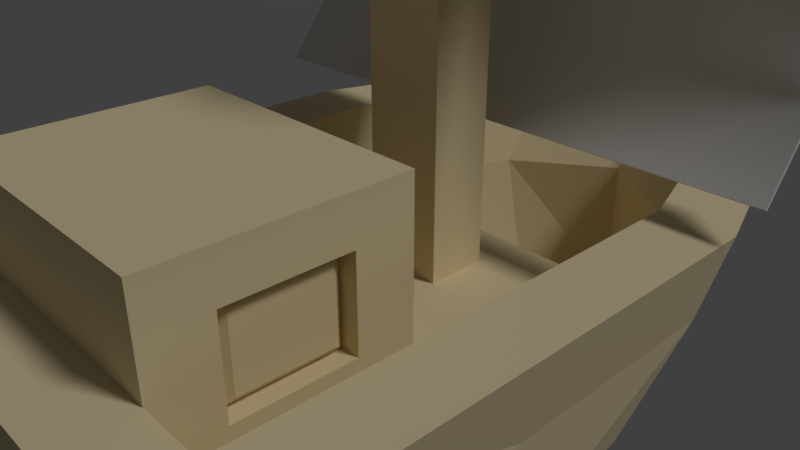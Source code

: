 # Source: ship.blend  (saved by Blender 2.79.0; exported with 4.5.12 LTS)
import bpy
from mathutils import Matrix  # noqa: F401  (used for matrix-valued properties, if any)

bpy.ops.wm.read_factory_settings(use_empty=True)
scene = bpy.context.scene
scene.name = 'Scene'

# ---- collections
col_collection_1 = bpy.data.collections.new('Collection 1'); scene.collection.children.link(col_collection_1)

# ---- materials (node trees are filled in below, after node groups)
mat_ho = bpy.data.materials.new('ho')
mat_ho.alpha_threshold = 0.0
mat_ho.use_transparent_shadow = False
mat_ho.roughness = 0.5
mat_ship_base = bpy.data.materials.new('ship_base')
mat_ship_base.alpha_threshold = 0.0
mat_ship_base.use_transparent_shadow = False
mat_ship_base.diffuse_color = (0.8, 0.6785, 0.4255, 1.0)
mat_ship_base.roughness = 0.5
mat_ship_base.line_color = (0.0, 0.0, 0.0, 1.0)

# ---- node groups
ng_auto_smooth = bpy.data.node_groups.new('Auto Smooth', 'GeometryNodeTree')
_s = ng_auto_smooth.interface.new_socket(name='Geometry', in_out='OUTPUT', socket_type='NodeSocketGeometry')
_s = ng_auto_smooth.interface.new_socket(name='Geometry', in_out='INPUT', socket_type='NodeSocketGeometry')
_s = ng_auto_smooth.interface.new_socket(name='Angle', in_out='INPUT', socket_type='NodeSocketFloat')
_s.subtype = 'ANGLE'
_s.min_value = 0.0
_s.max_value = 3.142
ng_auto_smooth.is_modifier = True
_N = ng_auto_smooth.nodes; _L = ng_auto_smooth.links
n0 = _N.new('NodeGroupOutput'); n0.name = 'Group Output'; n0.location = (480, -100)
n1 = _N.new('NodeGroupInput'); n1.name = 'Group Input'; n1.location = (-420, -300)
n2 = _N.new('NodeGroupInput'); n2.name = 'Group Input.001'; n2.location = (-60, -100)
n3 = _N.new('GeometryNodeSetShadeSmooth'); n3.name = 'Set Shade Smooth'; n3.location = (120, -100)
n3.domain = 'EDGE'
n4 = _N.new('GeometryNodeSetShadeSmooth'); n4.name = 'Set Shade Smooth.001'; n4.location = (300, -100)
n5 = _N.new('GeometryNodeInputMeshEdgeAngle'); n5.name = 'Edge Angle'; n5.location = (-420, -220)
n6 = _N.new('GeometryNodeInputEdgeSmooth'); n6.name = 'Is Edge Smooth'; n6.location = (-60, -160)
n7 = _N.new('GeometryNodeInputShadeSmooth'); n7.name = 'Is Face Smooth'; n7.location = (-240, -340)
n8 = _N.new('FunctionNodeBooleanMath'); n8.name = 'Boolean Math'; n8.location = (-60, -220)
n9 = _N.new('FunctionNodeCompare'); n9.name = 'Compare'; n9.location = (-240, -180)
n9.operation = 'LESS_EQUAL'
_L.new(n5.outputs[0], n9.inputs[0])
_L.new(n4.outputs[0], n0.inputs[0])
_L.new(n1.outputs[1], n9.inputs[1])
_L.new(n9.outputs[0], n8.inputs[0])
_L.new(n7.outputs[0], n8.inputs[1])
_L.new(n2.outputs[0], n3.inputs[0])
_L.new(n6.outputs[0], n3.inputs[1])
_L.new(n3.outputs[0], n4.inputs[0])
_L.new(n8.outputs[0], n3.inputs[2])
n0.is_active_output = True

# ---- material node trees

# ---- world
world_world = bpy.data.worlds.new('World'); scene.world = world_world
world_world.color = (0.05088, 0.05088, 0.05088)
world_world.use_sun_shadow = False
world_world.sun_shadow_jitter_overblur = 0.0
world_world.cycles.sampling_method = 'MANUAL'

# ---- cameras
cam_camera = bpy.data.cameras.new('Camera')
cam_camera.clip_end = 100.0
cam_camera.lens = 35.0
cam_camera.sensor_width = 32.0
cam_camera.sensor_height = 18.0
cam_camera.ortho_scale = 7.314
cam_camera.dof.focus_distance = 0.0
cam_camera.dof.aperture_fstop = 128.0

# ---- lights
light_lamp = bpy.data.lights.new('Lamp', 'SUN')
light_lamp.transmission_factor = 0.0
light_lamp.cutoff_distance = 30.0
light_lamp.angle = 0.1993
light_lamp.energy = 1.0
light_lamp.shadow_buffer_clip_start = 1.001
light_lamp.shadow_soft_size = 0.1
light_lamp.shadow_cascade_max_distance = 1000.0

# ---- meshes
me_plane = bpy.data.meshes.new('Plane')
me_plane.from_pydata([(-1.0, -1.0, 0.0), (1.0, -1.0, 0.0), (-1.0, -0.9083, -0.1136), (1.0, -0.9083, -0.1136), (-1.0, -0.7285, -0.3691), (1.0, -0.7285, -0.3691), (-1.0, -0.6243, -0.7572), (1.0, -0.6243, -0.7572), (-1.0, -0.719, -1.391), (1.0, -0.719, -1.391), (-1.0, -0.9105, -1.647), (1.0, -0.9105, -1.647)], [], [(0, 1, 3, 2), (2, 3, 5, 4), (4, 5, 7, 6), (6, 7, 9, 8), (8, 9, 11, 10)])
me_plane.polygons.foreach_set('use_smooth', [True] * 5)
_uv = me_plane.uv_layers.new(name='UVMap')
_uv.uv.foreach_set('vector', [1.002, 0.9083, 0.001972, 0.9124, 0.001672, 0.8394, 1.001, 0.8353, 1.001, 0.8353, 0.001672, 0.8394, 0.001029, 0.6832, 1.001, 0.6791, 1.001, 0.6791, 0.001029, 0.6832, 0.000203, 0.4823, 1.0, 0.4782, 1.0, 0.4782, 0.000203, 0.4823, -0.001116, 0.1618, 0.9987, 0.1577, 0.9987, 0.1577, -0.001116, 0.1618, -0.001773, 0.002156, 0.998, -0.001958])
me_plane.materials.append(mat_ho)
me_plane.use_remesh_preserve_volume = False
me_plane.use_remesh_preserve_attributes = False
me_plane.use_mirror_vertex_groups = False
me_plane.update()
me_cube = bpy.data.meshes.new('Cube')
me_cube.from_pydata([(3.383, 2.236, -0.4126), (3.374, -1.005, -0.4266), (2.697, -1.0, -0.4344), (2.697, 2.212, -0.4344), (3.678, 2.309, 0.8069), (3.678, -1.0, 0.8069), (2.697, -1.0, 0.8069), (2.697, 2.309, 0.8069), (2.476, 4.631, -0.4069), (1.97, 3.617, -0.4344), (2.743, 5.167, 0.8069), (1.97, 4.562, 0.8069), (1.836, 5.744, -0.4154), (1.518, 4.58, -0.4344), (2.057, 6.346, 0.8069), (1.518, 5.526, 0.8069), (0.0, 6.922, -0.4256), (0.0, 5.67, -0.4344), (0.0, 7.572, 0.8069), (0.0, 6.615, 0.8069), (3.308, -5.027, -0.4344), (2.326, -5.027, -0.4344), (3.308, -5.027, 0.8069), (2.326, -5.027, 0.8069), (3.622, -4.096, -0.4344), (2.697, -4.096, -0.4344), (2.697, -4.096, 0.8069), (3.678, -4.096, 0.8069), (0.0, -5.027, -0.4344), (0.0, -5.027, 0.8069), (0.0, -4.096, -0.4344), (0.0, -4.096, 0.8069), (2.631, 2.139, -2.661), (3.071, -1.032, -2.69), (2.234, 2.212, -2.665), (2.697, -1.0, -2.665), (1.744, 3.593, -2.65), (1.507, 3.617, -2.665), (1.145, 4.648, -2.668), (1.055, 4.58, -2.665), (0.0, 5.795, -2.681), (0.0, 5.67, -2.665), (3.308, -5.027, -2.665), (2.326, -5.027, -2.665), (3.363, -4.12, -2.696), (2.697, -4.096, -2.665), (0.0, -5.027, -2.665), (0.0, -4.096, -2.665), (2.258, 2.017, -3.355), (2.682, -1.067, -3.354), (1.805, 2.795, -3.346), (1.131, 3.805, -3.323), (0.0, 4.907, -3.294), (0.0, -1.216, -2.665), (3.308, -5.027, -3.244), (2.326, -5.027, -3.244), (3.334, -4.326, -3.271), (0.0, -4.096, -2.665), (0.0, -5.027, -3.244), (0.0, 5.67, -2.665), (0.0, 2.212, -2.665), (0.0, 3.747, -2.665), (0.0, -4.302, -3.269), (0.0, -1.247, -3.281), (0.0, 1.019, -3.288), (0.0, 2.963, -3.291), (0.0, -1.0, -0.4344), (0.0, 2.212, -0.4344), (0.0, -4.096, -0.4344), (1.848, -1.0, -0.4344), (1.848, -4.096, -0.4344), (1.848, 2.212, -0.4344), (0.0, -4.096, 2.038), (0.0, -1.0, 2.038), (1.848, -4.096, 2.038), (1.848, -1.0, 2.038), (0.0, 0.592, -0.4344), (1.848, 0.592, -0.4344), (0.0, 1.485, -0.4344), (1.848, 1.485, -0.4344), (0.5801, -4.096, -0.4344), (0.5801, -1.0, -0.4344), (0.5801, 2.212, -0.4344), (0.5801, -4.096, 2.038), (0.5801, -1.0, 2.038), (0.5801, 0.592, -0.4344), (0.5801, 1.485, -0.4344), (0.0, 0.592, 8.898), (0.0, 1.485, 8.898), (0.5801, 0.592, 8.898), (0.5801, 1.485, 8.898), (0.5801, 1.485, 5.391), (0.5801, 0.592, 5.391), (0.0, 0.592, 5.391), (0.0, 1.485, 5.391), (0.5801, 1.485, 5.751), (0.5801, 0.592, 5.751), (0.0, 1.485, 5.751), (0.0, 0.592, 5.751), (4.059, 1.485, 5.391), (4.059, 0.592, 5.391), (4.059, 1.485, 5.751), (4.059, 0.592, 5.751), (0.5801, 1.485, 7.749), (0.5801, 0.592, 7.749), (0.0, 1.485, 7.749), (0.0, 0.592, 7.749), (0.5801, 1.485, 8.111), (0.5801, 0.592, 8.111), (0.0, 1.485, 8.111), (0.0, 0.592, 8.111), (3.589, 1.485, 7.749), (3.589, 0.592, 7.749), (3.589, 1.485, 8.111), (3.589, 0.592, 8.111), (1.848, -2.548, -0.4344), (1.848, -2.548, 2.038), (1.848, -1.0, 0.8016), (1.848, -4.096, 0.8016), (1.708, -2.548, 0.3234), (1.848, -3.322, -0.4344), (1.848, -3.322, 2.038), (1.848, -1.0, 1.42), (1.848, -4.096, 0.1836), (1.848, -1.774, -0.4344), (1.848, -1.774, 2.038), (1.848, -1.0, 0.1836), (1.848, -4.096, 1.42), (1.848, -2.548, 1.42), (1.848, -2.548, 0.1836), (1.848, -3.322, 0.8016), (1.848, -1.774, 0.8016), (1.848, -1.774, 0.1836), (1.848, -3.322, 0.1836), (1.848, -3.322, 1.42), (1.848, -1.774, 1.42), (1.581, -2.548, 0.1836), (1.581, -1.774, 0.8016), (1.581, -2.548, 1.42), (1.581, -3.322, 0.8016), (1.581, -1.774, 0.1836), (1.581, -3.322, 0.1836), (1.581, -3.322, 1.42), (1.581, -1.774, 1.42), (1.708, -2.548, 0.8016), (1.708, -1.949, 0.8016), (1.708, -2.548, 1.28), (1.708, -3.147, 0.8016), (1.708, -1.949, 0.3234), (1.708, -3.147, 0.3234), (1.708, -3.147, 1.28), (1.708, -1.949, 1.28), (1.214, -1.0, -0.4344), (1.214, -1.0, 2.038), (1.848, -1.0, 1.729), (0.0, -1.0, 0.8016), (0.29, -1.0, -0.4344), (0.29, -1.0, 2.038), (0.5801, -1.0, 0.8016), (1.848, -1.0, 0.4926), (1.848, -1.0, 1.111), (1.848, -1.0, -0.1254), (0.29, -1.0, 0.8016), (0.29, -1.693, -0.4344), (0.5801, -1.693, -0.4344), (0.0, -1.693, -0.4344), (0.0, -1.693, 0.8016), (0.5801, -1.693, 0.8016), (0.29, -1.693, 0.8016)], [(53, 47), (41, 61)], [(3, 9, 37, 34), (4, 7, 6, 5), (0, 4, 5, 1), (0, 1, 33, 32), (2, 6, 7, 3), (30, 25, 45, 57), (9, 11, 15, 13), (4, 0, 8, 10), (7, 4, 10, 11), (3, 7, 11, 9), (15, 14, 18, 19), (1, 24, 44, 33), (11, 10, 14, 15), (10, 8, 12, 14), (14, 12, 16, 18), (13, 15, 19, 17), (20, 21, 43, 42), (20, 22, 23, 21), (27, 26, 23, 22), (21, 23, 29, 28), (24, 27, 22, 20), (1, 5, 27, 24), (6, 2, 25, 26), (5, 6, 26, 27), (13, 17, 59, 39), (26, 25, 30, 31), (2, 3, 34, 35), (23, 26, 31, 29), (38, 36, 50, 51), (33, 44, 56, 49), (32, 33, 49, 48), (44, 42, 54, 56), (8, 0, 32, 36), (9, 13, 39, 37), (24, 20, 42, 44), (12, 8, 36, 38), (25, 2, 35, 45), (21, 28, 46, 43), (16, 12, 38, 40), (40, 38, 51, 52), (43, 46, 58, 55), (42, 43, 55, 54), (36, 32, 48, 50), (45, 35, 53, 57), (35, 34, 60, 53), (34, 37, 61, 60), (37, 39, 59, 61), (55, 58, 62, 56, 54), (56, 62, 63, 49), (49, 63, 64, 48), (48, 64, 65, 50), (50, 65, 52, 51), (135, 122, 154, 75, 125), (85, 76, 66, 156, 81), (3, 71, 79, 77, 69, 2), (2, 69, 124, 115, 120, 70, 25), (84, 157, 73, 72, 83), (162, 155, 73, 157), (80, 70, 123, 118, 127, 74, 83), (71, 3, 34, 60, 67, 82), (110, 108, 89, 87), (82, 67, 78, 86), (71, 82, 86, 79), (79, 86, 85, 77), (68, 80, 83, 72), (69, 152, 81, 158, 84, 153, 75, 154, 122, 160, 117, 159, 126, 161), (75, 153, 84, 83, 74, 121, 116, 125), (77, 85, 81, 152, 69), (90, 88, 87, 89), (108, 107, 90, 89), (107, 109, 88, 90), (86, 78, 94, 91), (85, 86, 91, 92), (76, 85, 92, 93), (91, 94, 97, 95), (91, 95, 101, 99), (93, 92, 96, 98), (100, 99, 101, 102), (92, 91, 99, 100), (95, 96, 102, 101), (96, 92, 100, 102), (95, 97, 105, 103), (96, 95, 103, 104), (98, 96, 104, 106), (103, 105, 109, 107), (103, 107, 113, 111), (106, 104, 108, 110), (112, 111, 113, 114), (104, 103, 111, 112), (107, 108, 114, 113), (108, 104, 112, 114), (134, 128, 116, 121), (130, 133, 141, 139), (132, 126, 159, 117, 131), (135, 128, 138, 143), (115, 124, 132, 129), (124, 69, 161, 126, 132), (123, 133, 130, 118), (70, 120, 133, 123), (120, 115, 129, 133), (127, 134, 121, 74), (118, 130, 134, 127), (133, 129, 136, 141), (128, 135, 125, 116), (134, 130, 139, 142), (131, 117, 160, 122, 135), (141, 136, 119, 149), (138, 142, 150, 146), (143, 138, 146, 151), (140, 137, 145, 148), (131, 135, 143, 137), (129, 132, 140, 136), (128, 134, 142, 138), (132, 131, 137, 140), (149, 119, 144, 147), (119, 148, 145, 144), (147, 144, 146, 150), (144, 145, 151, 146), (136, 140, 148, 119), (137, 143, 151, 145), (142, 139, 147, 150), (139, 141, 149, 147), (158, 162, 157, 84), (81, 156, 163, 164), (162, 158, 167, 168), (164, 163, 168, 167), (163, 165, 166, 168), (158, 81, 164, 167), (156, 66, 165, 163), (155, 162, 168, 166)])
me_cube.materials.append(mat_ship_base)
me_cube.use_remesh_preserve_volume = False
me_cube.use_remesh_preserve_attributes = False
me_cube.use_mirror_vertex_groups = False
me_cube.update()

# ---- objects
ob_plane = bpy.data.objects.new('Plane', me_plane)
ob_cube = bpy.data.objects.new('Cube', me_cube)
ob_lamp = bpy.data.objects.new('Lamp', light_lamp)
ob_camera = bpy.data.objects.new('Camera', cam_camera)

# ---- transforms, parenting, visibility, modifiers, constraints
ob_plane.location = (-0.05692, 5.841, 8.066)
ob_plane.scale = (4.098, 4.098, 4.098)
ob_plane.lineart.crease_threshold = 0.0
_m = ob_plane.modifiers.new('Solidify', 'SOLIDIFY')
_m.nonmanifold_thickness_mode = 'FIXED'
_m.nonmanifold_merge_threshold = 0.0003
_m = ob_plane.modifiers.new('Auto Smooth', 'NODES')
_m.node_group = ng_auto_smooth
_gi = [s.identifier for s in ng_auto_smooth.interface.items_tree if s.item_type == 'SOCKET' and s.in_out == 'INPUT']
_m[_gi[1]] = 0.5236  # Angle
ob_cube.location = (0.0, 0.0, 0.0)
ob_cube.lock_rotations_4d = False
ob_cube.empty_display_type = 'ARROWS'
ob_cube.lineart.crease_threshold = 0.0
_m = ob_cube.modifiers.new('Mirror', 'MIRROR')
_m.use_clip = True
ob_lamp.location = (4.076, 1.005, 5.904)
ob_lamp.rotation_euler = (0.6503, 0.05522, 1.866)
ob_lamp.lock_rotations_4d = False
ob_lamp.empty_display_type = 'ARROWS'
ob_lamp.color = (0.0, 0.0, 0.0, 0.0)
ob_lamp.lineart.crease_threshold = 0.0
ob_camera.location = (7.481, -6.508, 5.344)
ob_camera.rotation_euler = (1.109, 0.0, 0.8149)
ob_camera.lock_rotations_4d = False
ob_camera.empty_display_type = 'ARROWS'
ob_camera.color = (0.0, 0.0, 0.0, 0.0)
ob_camera.display_type = 'WIRE'
ob_camera.lineart.crease_threshold = 0.0

# ---- collection membership
col_collection_1.objects.link(ob_plane)
col_collection_1.objects.link(ob_cube)
col_collection_1.objects.link(ob_lamp)
col_collection_1.objects.link(ob_camera)

# ---- scene / render settings (as saved in the file)
scene.camera = ob_camera
scene.frame_start = 1; scene.frame_end = 250; scene.frame_set(1)
scene.render.engine = 'BLENDER_EEVEE_NEXT'
scene.render.resolution_percentage = 50
scene.render.dither_intensity = 0.0
scene.cycles.use_denoising = False
scene.cycles.samples = 128
scene.cycles.sampling_pattern = 'TABULATED_SOBOL'
scene.cycles.use_adaptive_sampling = False
scene.cycles.use_light_tree = False
scene.cycles.blur_glossy = 0.0
scene.cycles.sample_clamp_indirect = 0.0
scene.view_settings.view_transform = 'Standard'
bpy.context.view_layer.update()
